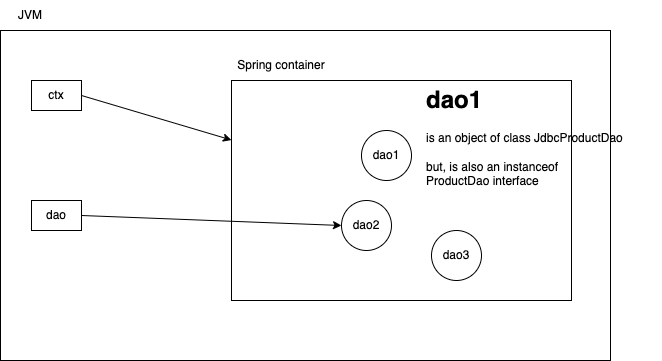

The diagram above was exported from draw.io. Its source (the exported page's mxGraphModel, read from the mxfile embedded in the PNG):
<mxGraphModel dx="840" dy="392" grid="1" gridSize="10" guides="1" tooltips="1" connect="1" arrows="1" fold="1" page="1" pageScale="1" pageWidth="827" pageHeight="1169" math="0" shadow="0">
  <root>
    <mxCell id="0" />
    <mxCell id="1" parent="0" />
    <mxCell id="2" value="" style="rounded=0;whiteSpace=wrap;html=1;" vertex="1" parent="1">
      <mxGeometry x="109" y="100" width="610" height="330" as="geometry" />
    </mxCell>
    <mxCell id="3" value="JVM" style="text;html=1;strokeColor=none;fillColor=none;align=center;verticalAlign=middle;whiteSpace=wrap;rounded=0;" vertex="1" parent="1">
      <mxGeometry x="109" y="70" width="60" height="30" as="geometry" />
    </mxCell>
    <mxCell id="7" style="edgeStyle=none;html=1;exitX=1;exitY=0.5;exitDx=0;exitDy=0;" edge="1" parent="1" source="4" target="5">
      <mxGeometry relative="1" as="geometry" />
    </mxCell>
    <mxCell id="4" value="ctx" style="rounded=0;whiteSpace=wrap;html=1;" vertex="1" parent="1">
      <mxGeometry x="140" y="150" width="50" height="30" as="geometry" />
    </mxCell>
    <mxCell id="5" value="" style="rounded=0;whiteSpace=wrap;html=1;" vertex="1" parent="1">
      <mxGeometry x="340" y="150" width="340" height="220" as="geometry" />
    </mxCell>
    <mxCell id="6" value="Spring container" style="text;html=1;strokeColor=none;fillColor=none;align=center;verticalAlign=middle;whiteSpace=wrap;rounded=0;" vertex="1" parent="1">
      <mxGeometry x="340" y="120" width="100" height="30" as="geometry" />
    </mxCell>
    <mxCell id="8" value="dao1" style="ellipse;whiteSpace=wrap;html=1;aspect=fixed;" vertex="1" parent="1">
      <mxGeometry x="470" y="200" width="50" height="50" as="geometry" />
    </mxCell>
    <mxCell id="9" value="&lt;h1&gt;dao1&lt;/h1&gt;&lt;div&gt;is an object of class JdbcProductDao&lt;/div&gt;&lt;div&gt;&lt;br&gt;&lt;/div&gt;&lt;div&gt;but, is also an instanceof&lt;/div&gt;&lt;div&gt;ProductDao interface&lt;/div&gt;" style="text;html=1;strokeColor=none;fillColor=none;spacing=5;spacingTop=-20;whiteSpace=wrap;overflow=hidden;rounded=0;" vertex="1" parent="1">
      <mxGeometry x="530" y="150" width="240" height="120" as="geometry" />
    </mxCell>
    <mxCell id="10" value="dao2" style="ellipse;whiteSpace=wrap;html=1;aspect=fixed;" vertex="1" parent="1">
      <mxGeometry x="450" y="270" width="50" height="50" as="geometry" />
    </mxCell>
    <mxCell id="11" value="dao3" style="ellipse;whiteSpace=wrap;html=1;aspect=fixed;" vertex="1" parent="1">
      <mxGeometry x="540" y="300" width="50" height="50" as="geometry" />
    </mxCell>
    <mxCell id="13" style="edgeStyle=none;html=1;exitX=1;exitY=0.5;exitDx=0;exitDy=0;entryX=0;entryY=0.5;entryDx=0;entryDy=0;" edge="1" parent="1" source="12" target="10">
      <mxGeometry relative="1" as="geometry" />
    </mxCell>
    <mxCell id="12" value="dao" style="rounded=0;whiteSpace=wrap;html=1;" vertex="1" parent="1">
      <mxGeometry x="140" y="270" width="50" height="30" as="geometry" />
    </mxCell>
  </root>
</mxGraphModel>